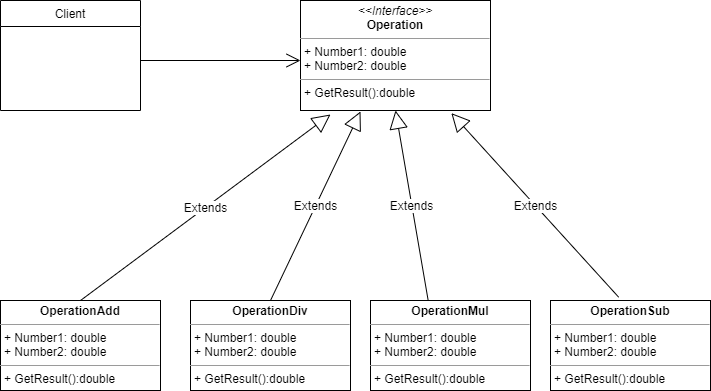

The diagram above was exported from draw.io. Its source (the exported page's mxGraphModel, read from the mxfile embedded in the PNG):
<mxGraphModel dx="898" dy="478" grid="1" gridSize="10" guides="1" tooltips="1" connect="1" arrows="1" fold="1" page="1" pageScale="1" pageWidth="1169" pageHeight="826" background="#ffffff" math="0" shadow="0">
  <root>
    <mxCell id="0" />
    <mxCell id="1" parent="0" />
    <mxCell id="Djf97pVCoxrlbB4E7BvD-1" value="Client" style="swimlane;fontStyle=0;childLayout=stackLayout;horizontal=1;startSize=26;fillColor=none;horizontalStack=0;resizeParent=1;resizeParentMax=0;resizeLast=0;collapsible=1;marginBottom=0;" vertex="1" parent="1">
      <mxGeometry x="150" y="410" width="140" height="110" as="geometry" />
    </mxCell>
    <mxCell id="Djf97pVCoxrlbB4E7BvD-9" value="&lt;p style=&quot;margin: 0px ; margin-top: 4px ; text-align: center&quot;&gt;&lt;i&gt;&amp;lt;&amp;lt;Interface&amp;gt;&amp;gt;&lt;/i&gt;&lt;br&gt;&lt;b&gt;Operation&lt;/b&gt;&lt;br&gt;&lt;/p&gt;&lt;hr size=&quot;1&quot;&gt;&lt;p style=&quot;margin: 0px ; margin-left: 4px&quot;&gt;+ Number1: double&lt;br&gt;+ Number2: double&lt;/p&gt;&lt;hr size=&quot;1&quot;&gt;&lt;p style=&quot;margin: 0px ; margin-left: 4px&quot;&gt;+ GetResult():double&lt;/p&gt;" style="verticalAlign=top;align=left;overflow=fill;fontSize=12;fontFamily=Helvetica;html=1;" vertex="1" parent="1">
      <mxGeometry x="450" y="410" width="190" height="110" as="geometry" />
    </mxCell>
    <mxCell id="Djf97pVCoxrlbB4E7BvD-13" value="" style="endArrow=open;endFill=1;endSize=12;html=1;" edge="1" parent="1">
      <mxGeometry width="160" relative="1" as="geometry">
        <mxPoint x="290" y="470" as="sourcePoint" />
        <mxPoint x="450" y="470" as="targetPoint" />
      </mxGeometry>
    </mxCell>
    <mxCell id="Djf97pVCoxrlbB4E7BvD-21" value="&lt;p style=&quot;margin: 0px ; margin-top: 4px ; text-align: center&quot;&gt;&lt;b&gt;OperationAdd&lt;/b&gt;&lt;br&gt;&lt;/p&gt;&lt;hr size=&quot;1&quot;&gt;&lt;p style=&quot;margin: 0px 0px 0px 4px&quot;&gt;+ Number1: double&lt;br&gt;+ Number2: double&lt;/p&gt;&lt;hr size=&quot;1&quot;&gt;&lt;p style=&quot;margin: 0px 0px 0px 4px&quot;&gt;+ GetResult():double&lt;/p&gt;" style="verticalAlign=top;align=left;overflow=fill;fontSize=12;fontFamily=Helvetica;html=1;" vertex="1" parent="1">
      <mxGeometry x="150" y="710" width="160" height="90" as="geometry" />
    </mxCell>
    <mxCell id="Djf97pVCoxrlbB4E7BvD-22" value="&lt;p style=&quot;margin: 0px ; margin-top: 4px ; text-align: center&quot;&gt;&lt;b&gt;OperationDiv&lt;/b&gt;&lt;br&gt;&lt;/p&gt;&lt;hr size=&quot;1&quot;&gt;&lt;p style=&quot;margin: 0px 0px 0px 4px&quot;&gt;+ Number1: double&lt;br&gt;+ Number2: double&lt;/p&gt;&lt;hr size=&quot;1&quot;&gt;&lt;p style=&quot;margin: 0px 0px 0px 4px&quot;&gt;+ GetResult():double&lt;/p&gt;" style="verticalAlign=top;align=left;overflow=fill;fontSize=12;fontFamily=Helvetica;html=1;" vertex="1" parent="1">
      <mxGeometry x="340" y="710" width="160" height="90" as="geometry" />
    </mxCell>
    <mxCell id="Djf97pVCoxrlbB4E7BvD-23" value="&lt;p style=&quot;margin: 0px ; margin-top: 4px ; text-align: center&quot;&gt;&lt;b&gt;OperationMul&lt;/b&gt;&lt;br&gt;&lt;/p&gt;&lt;hr size=&quot;1&quot;&gt;&lt;p style=&quot;margin: 0px 0px 0px 4px&quot;&gt;+ Number1: double&lt;br&gt;+ Number2: double&lt;/p&gt;&lt;hr size=&quot;1&quot;&gt;&lt;p style=&quot;margin: 0px 0px 0px 4px&quot;&gt;+ GetResult():double&lt;/p&gt;" style="verticalAlign=top;align=left;overflow=fill;fontSize=12;fontFamily=Helvetica;html=1;" vertex="1" parent="1">
      <mxGeometry x="520" y="710" width="160" height="90" as="geometry" />
    </mxCell>
    <mxCell id="Djf97pVCoxrlbB4E7BvD-24" value="&lt;p style=&quot;margin: 0px ; margin-top: 4px ; text-align: center&quot;&gt;&lt;b&gt;OperationSub&lt;/b&gt;&lt;br&gt;&lt;/p&gt;&lt;hr size=&quot;1&quot;&gt;&lt;p style=&quot;margin: 0px 0px 0px 4px&quot;&gt;+ Number1: double&lt;br&gt;+ Number2: double&lt;/p&gt;&lt;hr size=&quot;1&quot;&gt;&lt;p style=&quot;margin: 0px 0px 0px 4px&quot;&gt;+ GetResult():double&lt;/p&gt;" style="verticalAlign=top;align=left;overflow=fill;fontSize=12;fontFamily=Helvetica;html=1;" vertex="1" parent="1">
      <mxGeometry x="700" y="710" width="160" height="90" as="geometry" />
    </mxCell>
    <mxCell id="Djf97pVCoxrlbB4E7BvD-25" value="Extends" style="endArrow=block;endSize=16;endFill=0;html=1;exitX=0.5;exitY=0;exitDx=0;exitDy=0;" edge="1" parent="1" source="Djf97pVCoxrlbB4E7BvD-22">
      <mxGeometry width="160" relative="1" as="geometry">
        <mxPoint x="150" y="820" as="sourcePoint" />
        <mxPoint x="510" y="521" as="targetPoint" />
      </mxGeometry>
    </mxCell>
    <mxCell id="Djf97pVCoxrlbB4E7BvD-29" value="Extends" style="endArrow=block;endSize=16;endFill=0;html=1;exitX=0.36;exitY=-0.005;exitDx=0;exitDy=0;exitPerimeter=0;entryX=0.5;entryY=1;entryDx=0;entryDy=0;" edge="1" parent="1" source="Djf97pVCoxrlbB4E7BvD-23" target="Djf97pVCoxrlbB4E7BvD-9">
      <mxGeometry width="160" relative="1" as="geometry">
        <mxPoint x="130" y="860" as="sourcePoint" />
        <mxPoint x="290" y="860" as="targetPoint" />
      </mxGeometry>
    </mxCell>
    <mxCell id="Djf97pVCoxrlbB4E7BvD-30" value="Extends" style="endArrow=block;endSize=16;endFill=0;html=1;exitX=0.5;exitY=0;exitDx=0;exitDy=0;strokeColor=#000000;rounded=0;" edge="1" parent="1" source="Djf97pVCoxrlbB4E7BvD-21">
      <mxGeometry width="160" relative="1" as="geometry">
        <mxPoint x="230" y="700" as="sourcePoint" />
        <mxPoint x="480" y="524" as="targetPoint" />
      </mxGeometry>
    </mxCell>
    <mxCell id="Djf97pVCoxrlbB4E7BvD-32" value="Extends" style="endArrow=block;endSize=16;endFill=0;html=1;exitX=0.426;exitY=-0.037;exitDx=0;exitDy=0;strokeColor=#000000;rounded=0;exitPerimeter=0;entryX=0.794;entryY=1.024;entryDx=0;entryDy=0;entryPerimeter=0;" edge="1" parent="1" source="Djf97pVCoxrlbB4E7BvD-24" target="Djf97pVCoxrlbB4E7BvD-9">
      <mxGeometry width="160" relative="1" as="geometry">
        <mxPoint x="240" y="720" as="sourcePoint" />
        <mxPoint x="490" y="534" as="targetPoint" />
      </mxGeometry>
    </mxCell>
  </root>
</mxGraphModel>